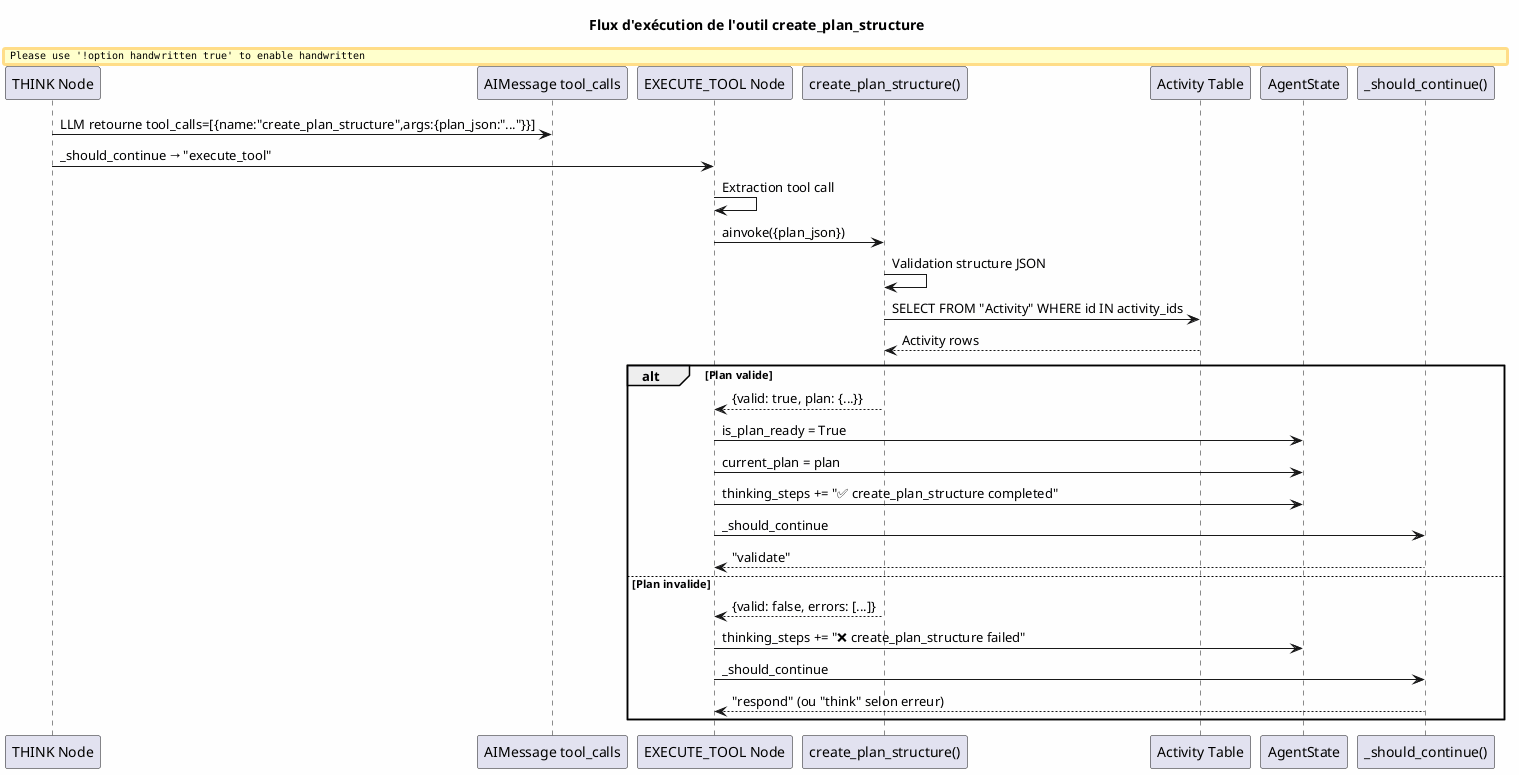

The diagram above was rendered by PlantUML. Its source (embedded in the PNG):
@startuml
skinparam backgroundColor #FEFEFE
skinparam handwritten false
skinparam defaultFontName "Arial"

title Flux d'exécution de l'outil create_plan_structure

participant "THINK Node" as Think
participant "AIMessage tool_calls" as AIMsg
participant "EXECUTE_TOOL Node" as Exec
participant "create_plan_structure()" as Tool
participant "Activity Table" as DB
participant "AgentState" as State
participant "_should_continue()" as Router

Think -> AIMsg : LLM retourne tool_calls=[{name:"create_plan_structure",args:{plan_json:"..."}}]
Think -> Exec : _should_continue → "execute_tool"

Exec -> Exec : Extraction tool call
Exec -> Tool : ainvoke({plan_json})

Tool -> Tool : Validation structure JSON
Tool -> DB : SELECT FROM "Activity" WHERE id IN activity_ids
DB --> Tool : Activity rows

alt Plan valide
  Tool --> Exec : {valid: true, plan: {...}}
  Exec -> State : is_plan_ready = True
  Exec -> State : current_plan = plan
  Exec -> State : thinking_steps += "✅ create_plan_structure completed"
  Exec -> Router : _should_continue
  Router --> Exec : "validate"
else Plan invalide
  Tool --> Exec : {valid: false, errors: [...]}
  Exec -> State : thinking_steps += "❌ create_plan_structure failed"
  Exec -> Router : _should_continue
  Router --> Exec : "respond" (ou "think" selon erreur)
end

@enduml